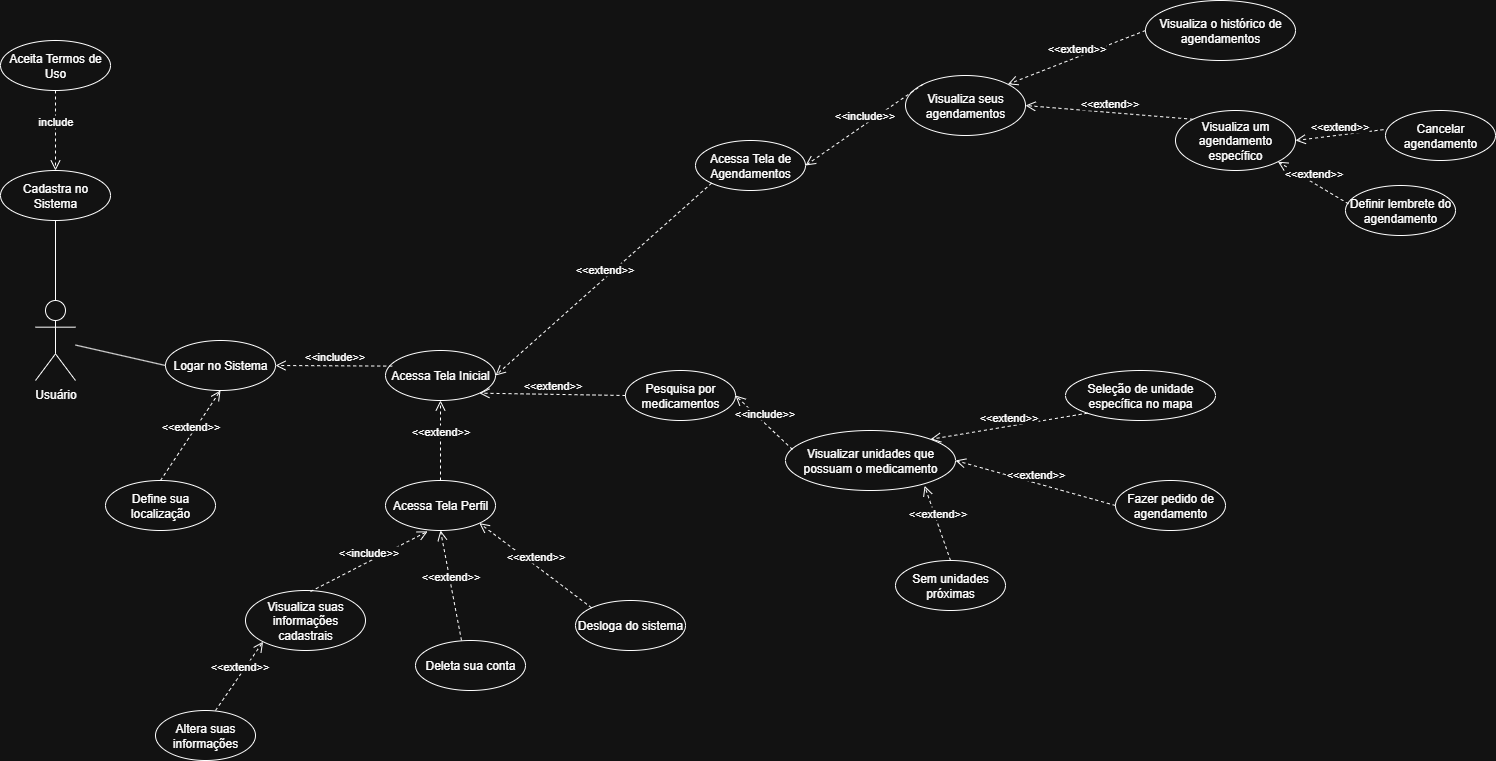

The diagram above was exported from draw.io. Its source (the exported page's mxGraphModel, read from the mxfile embedded in the PNG):
<mxGraphModel dx="-410" dy="699" grid="1" gridSize="10" guides="1" tooltips="1" connect="1" arrows="1" fold="1" page="1" pageScale="1" pageWidth="1654" pageHeight="1169" math="0" shadow="0">
  <root>
    <mxCell id="0" />
    <mxCell id="1" parent="0" />
    <mxCell id="3EPQbDaHcacThXpE4Hxv-1" value="&lt;div&gt;Usuário&lt;/div&gt;" style="shape=umlActor;verticalLabelPosition=bottom;verticalAlign=top;html=1;strokeWidth=1;flipV=0;flipH=0;direction=east;" parent="1" vertex="1">
      <mxGeometry x="1769" y="505" width="40" height="80" as="geometry" />
    </mxCell>
    <mxCell id="3EPQbDaHcacThXpE4Hxv-22" value="Cadastra no Sistema" style="ellipse;whiteSpace=wrap;html=1;strokeWidth=1;flipV=0;flipH=0;direction=east;" parent="1" vertex="1">
      <mxGeometry x="1734" y="375" width="110" height="50" as="geometry" />
    </mxCell>
    <mxCell id="3EPQbDaHcacThXpE4Hxv-23" value="Desloga do sistema" style="ellipse;whiteSpace=wrap;html=1;strokeWidth=1;flipV=0;flipH=0;direction=east;" parent="1" vertex="1">
      <mxGeometry x="2309" y="805" width="110" height="50" as="geometry" />
    </mxCell>
    <mxCell id="BH5HzkUqFDZ3weZ3ouPC-8" value="include" style="html=1;verticalAlign=bottom;endArrow=open;dashed=1;endSize=8;curved=0;rounded=0;entryX=0.5;entryY=0;entryDx=0;entryDy=0;exitX=0.5;exitY=1;exitDx=0;exitDy=0;strokeWidth=1;" parent="1" source="BH5HzkUqFDZ3weZ3ouPC-9" target="3EPQbDaHcacThXpE4Hxv-22" edge="1">
      <mxGeometry relative="1" as="geometry">
        <mxPoint x="1827" y="270" as="sourcePoint" />
        <mxPoint x="1827" y="310" as="targetPoint" />
      </mxGeometry>
    </mxCell>
    <mxCell id="BH5HzkUqFDZ3weZ3ouPC-9" value="Aceita Termos de Uso" style="ellipse;whiteSpace=wrap;html=1;strokeWidth=1;flipV=0;flipH=0;direction=east;" parent="1" vertex="1">
      <mxGeometry x="1734" y="245" width="110" height="50" as="geometry" />
    </mxCell>
    <mxCell id="BH5HzkUqFDZ3weZ3ouPC-10" value="Logar no Sistema" style="ellipse;whiteSpace=wrap;html=1;strokeWidth=1;flipV=0;flipH=0;direction=east;" parent="1" vertex="1">
      <mxGeometry x="1899" y="545" width="110" height="50" as="geometry" />
    </mxCell>
    <mxCell id="BH5HzkUqFDZ3weZ3ouPC-22" value="" style="endArrow=none;html=1;rounded=0;strokeWidth=1;entryX=0.5;entryY=1;entryDx=0;entryDy=0;" parent="1" source="3EPQbDaHcacThXpE4Hxv-1" target="3EPQbDaHcacThXpE4Hxv-22" edge="1">
      <mxGeometry width="50" height="50" relative="1" as="geometry">
        <mxPoint x="1827" y="510" as="sourcePoint" />
        <mxPoint x="1900" y="420" as="targetPoint" />
      </mxGeometry>
    </mxCell>
    <mxCell id="3EPQbDaHcacThXpE4Hxv-38" value="Pesquisa por medicamentos" style="ellipse;whiteSpace=wrap;html=1;strokeWidth=1;flipV=0;flipH=0;direction=east;" parent="1" vertex="1">
      <mxGeometry x="2359" y="575" width="110" height="50" as="geometry" />
    </mxCell>
    <mxCell id="3EPQbDaHcacThXpE4Hxv-40" value="Visualiza suas informações cadastrais" style="ellipse;whiteSpace=wrap;html=1;strokeWidth=1;flipV=0;flipH=0;direction=east;" parent="1" vertex="1">
      <mxGeometry x="1979" y="795" width="120" height="60" as="geometry" />
    </mxCell>
    <mxCell id="3EPQbDaHcacThXpE4Hxv-59" value="Define sua localização" style="ellipse;whiteSpace=wrap;html=1;strokeWidth=1;flipV=0;flipH=0;direction=east;" parent="1" vertex="1">
      <mxGeometry x="1839" y="685" width="110" height="50" as="geometry" />
    </mxCell>
    <mxCell id="3EPQbDaHcacThXpE4Hxv-60" value="Sem unidades próximas" style="ellipse;whiteSpace=wrap;html=1;strokeWidth=1;flipV=0;flipH=0;direction=east;" parent="1" vertex="1">
      <mxGeometry x="2629" y="765" width="110" height="50" as="geometry" />
    </mxCell>
    <mxCell id="3EPQbDaHcacThXpE4Hxv-61" value="Seleção de unidade específica no mapa" style="ellipse;whiteSpace=wrap;html=1;strokeWidth=1;flipV=0;flipH=0;direction=east;" parent="1" vertex="1">
      <mxGeometry x="2799" y="575" width="150" height="50" as="geometry" />
    </mxCell>
    <mxCell id="3EPQbDaHcacThXpE4Hxv-63" value="Fazer pedido de agendamento" style="ellipse;whiteSpace=wrap;html=1;strokeWidth=1;flipV=0;flipH=0;direction=east;" parent="1" vertex="1">
      <mxGeometry x="2849" y="685" width="110" height="50" as="geometry" />
    </mxCell>
    <mxCell id="3EPQbDaHcacThXpE4Hxv-64" value="Altera suas informações" style="ellipse;whiteSpace=wrap;html=1;strokeWidth=1;flipV=0;flipH=0;direction=east;" parent="1" vertex="1">
      <mxGeometry x="1889" y="915" width="100" height="50" as="geometry" />
    </mxCell>
    <mxCell id="3EPQbDaHcacThXpE4Hxv-99" value="Visualizar unidades que possuam o medicamento" style="ellipse;whiteSpace=wrap;html=1;strokeWidth=1;flipV=0;flipH=0;direction=east;" parent="1" vertex="1">
      <mxGeometry x="2519" y="635" width="170" height="60" as="geometry" />
    </mxCell>
    <mxCell id="BH5HzkUqFDZ3weZ3ouPC-25" value="&amp;lt;&amp;lt;include&amp;gt;&amp;gt;" style="html=1;verticalAlign=bottom;endArrow=open;dashed=1;endSize=8;curved=0;rounded=0;strokeWidth=1;exitX=0.041;exitY=0.317;exitDx=0;exitDy=0;exitPerimeter=0;entryX=1;entryY=0.5;entryDx=0;entryDy=0;" parent="1" source="3EPQbDaHcacThXpE4Hxv-99" target="3EPQbDaHcacThXpE4Hxv-38" edge="1">
      <mxGeometry relative="1" as="geometry">
        <mxPoint x="799.9516178669427" y="208.7561959457098" as="sourcePoint" />
        <mxPoint x="799.9516178669427" y="288.7561959457098" as="targetPoint" />
      </mxGeometry>
    </mxCell>
    <mxCell id="BH5HzkUqFDZ3weZ3ouPC-26" value="&amp;lt;&amp;lt;extend&amp;gt;&amp;gt;" style="html=1;verticalAlign=bottom;endArrow=open;dashed=1;endSize=8;curved=0;rounded=0;exitX=0.5;exitY=0;exitDx=0;exitDy=0;entryX=0.818;entryY=0.922;entryDx=0;entryDy=0;strokeWidth=1;entryPerimeter=0;" parent="1" source="3EPQbDaHcacThXpE4Hxv-60" target="3EPQbDaHcacThXpE4Hxv-99" edge="1">
      <mxGeometry relative="1" as="geometry">
        <mxPoint x="966" y="520" as="sourcePoint" />
        <mxPoint x="1069" y="637" as="targetPoint" />
      </mxGeometry>
    </mxCell>
    <mxCell id="BH5HzkUqFDZ3weZ3ouPC-27" value="&amp;lt;&amp;lt;extend&amp;gt;&amp;gt;" style="html=1;verticalAlign=bottom;endArrow=open;dashed=1;endSize=8;curved=0;rounded=0;exitX=0;exitY=0.5;exitDx=0;exitDy=0;entryX=1;entryY=0.5;entryDx=0;entryDy=0;strokeWidth=1;" parent="1" source="3EPQbDaHcacThXpE4Hxv-63" target="3EPQbDaHcacThXpE4Hxv-99" edge="1">
      <mxGeometry relative="1" as="geometry">
        <mxPoint x="851.7199999999939" y="234.82666666666682" as="sourcePoint" />
        <mxPoint x="954.7199999999939" y="351.8266666666668" as="targetPoint" />
      </mxGeometry>
    </mxCell>
    <mxCell id="BH5HzkUqFDZ3weZ3ouPC-29" value="&amp;lt;&amp;lt;extend&amp;gt;&amp;gt;" style="html=1;verticalAlign=bottom;endArrow=open;dashed=1;endSize=8;curved=0;rounded=0;entryX=0;entryY=1;entryDx=0;entryDy=0;exitX=0.6;exitY=0;exitDx=0;exitDy=0;strokeWidth=1;exitPerimeter=0;" parent="1" source="3EPQbDaHcacThXpE4Hxv-64" target="3EPQbDaHcacThXpE4Hxv-40" edge="1">
      <mxGeometry relative="1" as="geometry">
        <mxPoint x="1989" y="1185" as="sourcePoint" />
        <mxPoint x="1962" y="1233" as="targetPoint" />
      </mxGeometry>
    </mxCell>
    <mxCell id="26YH6wIEskIG3PglM0_s-11" value="Visualiza o histórico de agendamentos" style="ellipse;whiteSpace=wrap;html=1;strokeWidth=1;flipV=0;flipH=0;direction=east;" parent="1" vertex="1">
      <mxGeometry x="2879" y="205" width="150" height="60" as="geometry" />
    </mxCell>
    <mxCell id="BH5HzkUqFDZ3weZ3ouPC-30" value="Cancelar agendamento" style="ellipse;whiteSpace=wrap;html=1;strokeWidth=1;flipV=0;flipH=0;direction=east;" parent="1" vertex="1">
      <mxGeometry x="3119" y="315" width="110" height="50" as="geometry" />
    </mxCell>
    <mxCell id="BH5HzkUqFDZ3weZ3ouPC-31" value="&amp;lt;&amp;lt;extend&amp;gt;&amp;gt;" style="html=1;verticalAlign=bottom;endArrow=open;dashed=1;endSize=8;curved=0;rounded=0;entryX=1;entryY=0.5;entryDx=0;entryDy=0;exitX=-0.018;exitY=0.383;exitDx=0;exitDy=0;strokeWidth=1;exitPerimeter=0;" parent="1" source="BH5HzkUqFDZ3weZ3ouPC-30" target="OHFM3ZASXcHzF9SsoEgm-12" edge="1">
      <mxGeometry relative="1" as="geometry">
        <mxPoint x="2965.6400000000044" y="625" as="sourcePoint" />
        <mxPoint x="2916.6400000000044" y="675" as="targetPoint" />
      </mxGeometry>
    </mxCell>
    <mxCell id="Aa_v-v3Fnf_vXRm5lQMg-1" value="&amp;lt;&amp;lt;extend&amp;gt;&amp;gt;" style="html=1;verticalAlign=bottom;endArrow=open;dashed=1;endSize=8;curved=0;rounded=0;exitX=0;exitY=1;exitDx=0;exitDy=0;entryX=1;entryY=0;entryDx=0;entryDy=0;strokeWidth=1;" parent="1" source="3EPQbDaHcacThXpE4Hxv-61" target="3EPQbDaHcacThXpE4Hxv-99" edge="1">
      <mxGeometry relative="1" as="geometry">
        <mxPoint x="889" y="311" as="sourcePoint" />
        <mxPoint x="992" y="310" as="targetPoint" />
      </mxGeometry>
    </mxCell>
    <mxCell id="Aa_v-v3Fnf_vXRm5lQMg-2" value="Deleta sua conta" style="ellipse;whiteSpace=wrap;html=1;strokeWidth=1;flipV=0;flipH=0;direction=east;" parent="1" vertex="1">
      <mxGeometry x="2149" y="845" width="110" height="50" as="geometry" />
    </mxCell>
    <mxCell id="Aa_v-v3Fnf_vXRm5lQMg-3" value="" style="endArrow=none;html=1;rounded=0;strokeWidth=1;exitX=0;exitY=0.5;exitDx=0;exitDy=0;" parent="1" source="BH5HzkUqFDZ3weZ3ouPC-10" target="3EPQbDaHcacThXpE4Hxv-1" edge="1">
      <mxGeometry width="50" height="50" relative="1" as="geometry">
        <mxPoint x="1721.119999999999" y="783.1948018546684" as="sourcePoint" />
        <mxPoint x="1891.969999999999" y="687.2448018546684" as="targetPoint" />
      </mxGeometry>
    </mxCell>
    <mxCell id="BH5HzkUqFDZ3weZ3ouPC-33" value="Definir lembrete do agendamento" style="ellipse;whiteSpace=wrap;html=1;strokeWidth=1;flipV=0;flipH=0;direction=east;" parent="1" vertex="1">
      <mxGeometry x="3079" y="390" width="110" height="50" as="geometry" />
    </mxCell>
    <mxCell id="BH5HzkUqFDZ3weZ3ouPC-34" value="&amp;lt;&amp;lt;extend&amp;gt;&amp;gt;" style="html=1;verticalAlign=bottom;endArrow=open;dashed=1;endSize=8;curved=0;rounded=0;entryX=1;entryY=1;entryDx=0;entryDy=0;exitX=0.027;exitY=0.367;exitDx=0;exitDy=0;strokeWidth=1;exitPerimeter=0;" parent="1" source="BH5HzkUqFDZ3weZ3ouPC-33" target="OHFM3ZASXcHzF9SsoEgm-12" edge="1">
      <mxGeometry relative="1" as="geometry">
        <mxPoint x="2810.0004294258483" y="892.6320065935299" as="sourcePoint" />
        <mxPoint x="2790.44" y="510" as="targetPoint" />
      </mxGeometry>
    </mxCell>
    <mxCell id="OHFM3ZASXcHzF9SsoEgm-1" value="&amp;lt;&amp;lt;extend&amp;gt;&amp;gt;" style="html=1;verticalAlign=bottom;endArrow=open;dashed=1;endSize=8;curved=0;rounded=0;strokeWidth=1;entryX=1;entryY=1;entryDx=0;entryDy=0;exitX=0;exitY=0;exitDx=0;exitDy=0;" parent="1" source="3EPQbDaHcacThXpE4Hxv-23" target="OHFM3ZASXcHzF9SsoEgm-14" edge="1">
      <mxGeometry relative="1" as="geometry">
        <mxPoint x="2345.193580315243" y="822.284025796089" as="sourcePoint" />
        <mxPoint x="2540" y="692.0000000000018" as="targetPoint" />
      </mxGeometry>
    </mxCell>
    <mxCell id="OHFM3ZASXcHzF9SsoEgm-2" value="&amp;lt;&amp;lt;extend&amp;gt;&amp;gt;" style="html=1;verticalAlign=bottom;endArrow=open;dashed=1;endSize=8;curved=0;rounded=0;strokeWidth=1;entryX=0.5;entryY=1;entryDx=0;entryDy=0;exitX=0.418;exitY=0;exitDx=0;exitDy=0;exitPerimeter=0;" parent="1" source="Aa_v-v3Fnf_vXRm5lQMg-2" target="OHFM3ZASXcHzF9SsoEgm-14" edge="1">
      <mxGeometry relative="1" as="geometry">
        <mxPoint x="2625.0800000000017" y="695" as="sourcePoint" />
        <mxPoint x="2626.0800000000017" y="655" as="targetPoint" />
      </mxGeometry>
    </mxCell>
    <mxCell id="OHFM3ZASXcHzF9SsoEgm-3" value="Acessa Tela Inicial" style="ellipse;whiteSpace=wrap;html=1;strokeWidth=1;flipV=0;flipH=0;direction=east;" parent="1" vertex="1">
      <mxGeometry x="2119" y="555" width="110" height="50" as="geometry" />
    </mxCell>
    <mxCell id="OHFM3ZASXcHzF9SsoEgm-4" value="&amp;lt;&amp;lt;include&amp;gt;&amp;gt;" style="html=1;verticalAlign=bottom;endArrow=open;dashed=1;endSize=8;curved=0;rounded=0;strokeWidth=1;entryX=1;entryY=0.5;entryDx=0;entryDy=0;exitX=0.061;exitY=0.312;exitDx=0;exitDy=0;exitPerimeter=0;" parent="1" source="OHFM3ZASXcHzF9SsoEgm-3" target="BH5HzkUqFDZ3weZ3ouPC-10" edge="1">
      <mxGeometry x="-0.0055" relative="1" as="geometry">
        <mxPoint x="1383.5200000000004" y="806.6000000000004" as="sourcePoint" />
        <mxPoint x="1471.5200000000004" y="696.6000000000004" as="targetPoint" />
        <mxPoint as="offset" />
      </mxGeometry>
    </mxCell>
    <mxCell id="OHFM3ZASXcHzF9SsoEgm-7" value="Acessa Tela de Agendamentos" style="ellipse;whiteSpace=wrap;html=1;strokeWidth=1;flipV=0;flipH=0;direction=east;" parent="1" vertex="1">
      <mxGeometry x="2429" y="345" width="110" height="50" as="geometry" />
    </mxCell>
    <mxCell id="OHFM3ZASXcHzF9SsoEgm-10" value="Visualiza seus agendamentos" style="ellipse;whiteSpace=wrap;html=1;strokeWidth=1;flipV=0;flipH=0;direction=east;" parent="1" vertex="1">
      <mxGeometry x="2639" y="280" width="120" height="60" as="geometry" />
    </mxCell>
    <mxCell id="OHFM3ZASXcHzF9SsoEgm-11" value="&amp;lt;&amp;lt;include&amp;gt;&amp;gt;" style="html=1;verticalAlign=bottom;endArrow=open;dashed=1;endSize=8;curved=0;rounded=0;strokeWidth=1;exitX=0;exitY=0;exitDx=0;exitDy=0;entryX=1;entryY=0.5;entryDx=0;entryDy=0;" parent="1" source="OHFM3ZASXcHzF9SsoEgm-10" target="OHFM3ZASXcHzF9SsoEgm-7" edge="1">
      <mxGeometry relative="1" as="geometry">
        <mxPoint x="3119.9999999999964" y="705.0000000000009" as="sourcePoint" />
        <mxPoint x="3216.9999999999964" y="788.0000000000009" as="targetPoint" />
      </mxGeometry>
    </mxCell>
    <mxCell id="OHFM3ZASXcHzF9SsoEgm-12" value="Visualiza um agendamento específico" style="ellipse;whiteSpace=wrap;html=1;strokeWidth=1;flipV=0;flipH=0;direction=east;" parent="1" vertex="1">
      <mxGeometry x="2909" y="315" width="120" height="60" as="geometry" />
    </mxCell>
    <mxCell id="OHFM3ZASXcHzF9SsoEgm-13" value="&amp;lt;&amp;lt;extend&amp;gt;&amp;gt;" style="html=1;verticalAlign=bottom;endArrow=open;dashed=1;endSize=8;curved=0;rounded=0;strokeWidth=1;exitX=0;exitY=0;exitDx=0;exitDy=0;entryX=1;entryY=0.5;entryDx=0;entryDy=0;" parent="1" source="OHFM3ZASXcHzF9SsoEgm-12" target="OHFM3ZASXcHzF9SsoEgm-10" edge="1">
      <mxGeometry relative="1" as="geometry">
        <mxPoint x="3284.3199999999997" y="818.8533333333335" as="sourcePoint" />
        <mxPoint x="3398.3199999999997" y="772.8533333333335" as="targetPoint" />
      </mxGeometry>
    </mxCell>
    <mxCell id="OHFM3ZASXcHzF9SsoEgm-14" value="Acessa Tela Perfil" style="ellipse;whiteSpace=wrap;html=1;strokeWidth=1;flipV=0;flipH=0;direction=east;" parent="1" vertex="1">
      <mxGeometry x="2119" y="685" width="110" height="50" as="geometry" />
    </mxCell>
    <mxCell id="OHFM3ZASXcHzF9SsoEgm-16" value="&amp;lt;&amp;lt;include&amp;gt;&amp;gt;" style="html=1;verticalAlign=bottom;endArrow=open;dashed=1;endSize=8;curved=0;rounded=0;strokeWidth=1;entryX=0.383;entryY=1.017;entryDx=0;entryDy=0;entryPerimeter=0;exitX=0.542;exitY=0.017;exitDx=0;exitDy=0;exitPerimeter=0;" parent="1" source="3EPQbDaHcacThXpE4Hxv-40" target="OHFM3ZASXcHzF9SsoEgm-14" edge="1">
      <mxGeometry x="-0.0055" relative="1" as="geometry">
        <mxPoint x="2100.3199999999997" y="791.2599999999993" as="sourcePoint" />
        <mxPoint x="2166.3199999999997" y="839.2599999999993" as="targetPoint" />
        <mxPoint as="offset" />
      </mxGeometry>
    </mxCell>
    <mxCell id="OHFM3ZASXcHzF9SsoEgm-18" value="&amp;lt;&amp;lt;extend&amp;gt;&amp;gt;" style="html=1;verticalAlign=bottom;endArrow=open;dashed=1;endSize=8;curved=0;rounded=0;strokeWidth=1;exitX=0;exitY=0.5;exitDx=0;exitDy=0;entryX=1;entryY=0;entryDx=0;entryDy=0;" parent="1" source="26YH6wIEskIG3PglM0_s-11" target="OHFM3ZASXcHzF9SsoEgm-10" edge="1">
      <mxGeometry relative="1" as="geometry">
        <mxPoint x="3050.5" y="932" as="sourcePoint" />
        <mxPoint x="3139.5" y="915" as="targetPoint" />
      </mxGeometry>
    </mxCell>
    <mxCell id="G56FTthS_7Kp154FDdSu-3" value="&amp;lt;&amp;lt;extend&amp;gt;&amp;gt;" style="html=1;verticalAlign=bottom;endArrow=open;dashed=1;endSize=8;curved=0;rounded=0;strokeWidth=1;entryX=0.5;entryY=1;entryDx=0;entryDy=0;exitX=0.5;exitY=0;exitDx=0;exitDy=0;" parent="1" source="OHFM3ZASXcHzF9SsoEgm-14" target="OHFM3ZASXcHzF9SsoEgm-3" edge="1">
      <mxGeometry x="-0.0055" relative="1" as="geometry">
        <mxPoint x="2066" y="756" as="sourcePoint" />
        <mxPoint x="1949" y="755" as="targetPoint" />
        <mxPoint as="offset" />
      </mxGeometry>
    </mxCell>
    <mxCell id="G56FTthS_7Kp154FDdSu-4" value="&amp;lt;&amp;lt;extend&amp;gt;&amp;gt;" style="html=1;verticalAlign=bottom;endArrow=open;dashed=1;endSize=8;curved=0;rounded=0;strokeWidth=1;entryX=1;entryY=0.5;entryDx=0;entryDy=0;exitX=0;exitY=1;exitDx=0;exitDy=0;" parent="1" source="OHFM3ZASXcHzF9SsoEgm-7" target="OHFM3ZASXcHzF9SsoEgm-3" edge="1">
      <mxGeometry x="-0.0055" relative="1" as="geometry">
        <mxPoint x="2396" y="636" as="sourcePoint" />
        <mxPoint x="2279" y="635" as="targetPoint" />
        <mxPoint as="offset" />
      </mxGeometry>
    </mxCell>
    <mxCell id="um9pgbHUQ4Xzwn6u43dH-1" value="&amp;lt;&amp;lt;extend&amp;gt;&amp;gt;" style="html=1;verticalAlign=bottom;endArrow=open;dashed=1;endSize=8;curved=0;rounded=0;strokeWidth=1;entryX=1;entryY=1;entryDx=0;entryDy=0;exitX=0;exitY=0.5;exitDx=0;exitDy=0;" parent="1" source="3EPQbDaHcacThXpE4Hxv-38" target="OHFM3ZASXcHzF9SsoEgm-3" edge="1">
      <mxGeometry relative="1" as="geometry">
        <mxPoint x="2439" y="575" as="sourcePoint" />
        <mxPoint x="2470" y="764" as="targetPoint" />
      </mxGeometry>
    </mxCell>
    <mxCell id="um9pgbHUQ4Xzwn6u43dH-2" value="&amp;lt;&amp;lt;extend&amp;gt;&amp;gt;" style="html=1;verticalAlign=bottom;endArrow=open;dashed=1;endSize=8;curved=0;rounded=0;strokeWidth=1;entryX=0.5;entryY=1;entryDx=0;entryDy=0;exitX=0.5;exitY=0;exitDx=0;exitDy=0;" parent="1" source="3EPQbDaHcacThXpE4Hxv-59" target="BH5HzkUqFDZ3weZ3ouPC-10" edge="1">
      <mxGeometry x="-0.0055" relative="1" as="geometry">
        <mxPoint x="2038.5" y="685" as="sourcePoint" />
        <mxPoint x="2038.5" y="605" as="targetPoint" />
        <mxPoint as="offset" />
      </mxGeometry>
    </mxCell>
  </root>
</mxGraphModel>